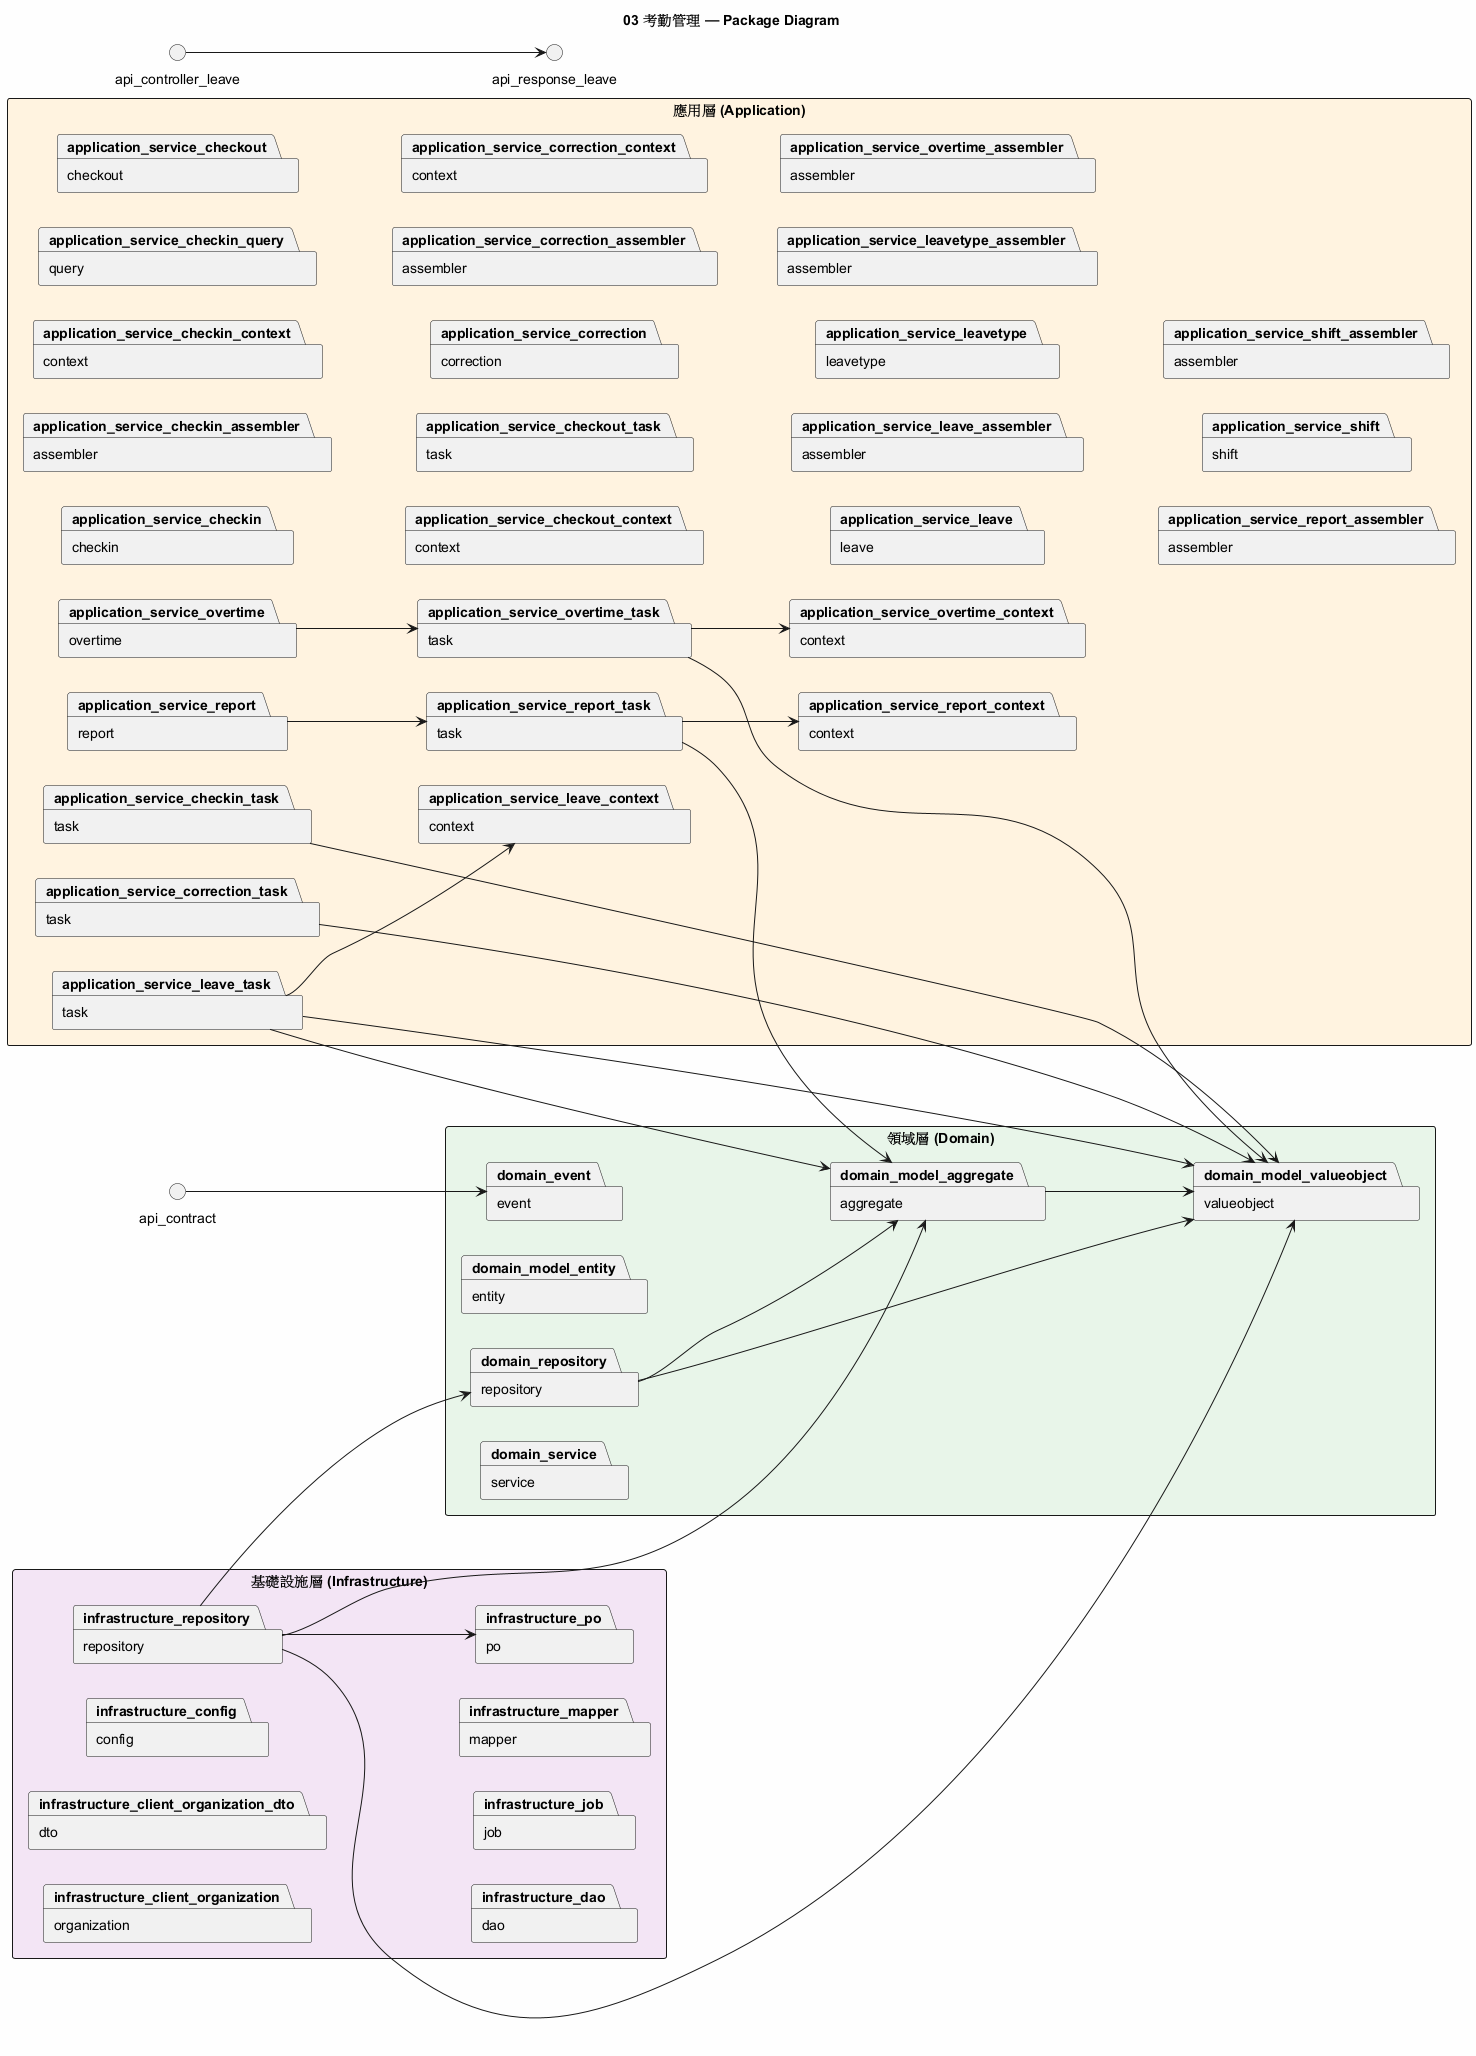

The diagram above was rendered by PlantUML. Its source (embedded in the PNG):
@startuml
title 03 考勤管理 — Package Diagram
skinparam packageStyle rectangle
skinparam backgroundColor #FEFEFE
left to right direction

package "應用層 (Application)" #FFF3E0 {
  package "checkin" as application_service_checkin
  package "assembler" as application_service_checkin_assembler
  package "context" as application_service_checkin_context
  package "query" as application_service_checkin_query
  package "task" as application_service_checkin_task
  package "checkout" as application_service_checkout
  package "context" as application_service_checkout_context
  package "task" as application_service_checkout_task
  package "correction" as application_service_correction
  package "assembler" as application_service_correction_assembler
  package "context" as application_service_correction_context
  package "task" as application_service_correction_task
  package "leave" as application_service_leave
  package "assembler" as application_service_leave_assembler
  package "context" as application_service_leave_context
  package "task" as application_service_leave_task
  package "leavetype" as application_service_leavetype
  package "assembler" as application_service_leavetype_assembler
  package "overtime" as application_service_overtime
  package "assembler" as application_service_overtime_assembler
  package "context" as application_service_overtime_context
  package "task" as application_service_overtime_task
  package "report" as application_service_report
  package "assembler" as application_service_report_assembler
  package "context" as application_service_report_context
  package "task" as application_service_report_task
  package "shift" as application_service_shift
  package "assembler" as application_service_shift_assembler
}

package "領域層 (Domain)" #E8F5E9 {
  package "event" as domain_event
  package "aggregate" as domain_model_aggregate
  package "entity" as domain_model_entity
  package "valueobject" as domain_model_valueobject
  package "repository" as domain_repository
  package "service" as domain_service
}

package "基礎設施層 (Infrastructure)" #F3E5F5 {
  package "organization" as infrastructure_client_organization
  package "dto" as infrastructure_client_organization_dto
  package "config" as infrastructure_config
  package "dao" as infrastructure_dao
  package "job" as infrastructure_job
  package "mapper" as infrastructure_mapper
  package "po" as infrastructure_po
  package "repository" as infrastructure_repository
}

domain_model_aggregate --> domain_model_valueobject
infrastructure_repository --> domain_model_valueobject
application_service_leave_task --> domain_model_valueobject
application_service_leave_task --> application_service_leave_context
application_service_report_task --> domain_model_aggregate
domain_repository --> domain_model_valueobject
application_service_overtime_task --> domain_model_valueobject
application_service_overtime_task --> application_service_overtime_context
infrastructure_repository --> domain_model_aggregate
infrastructure_repository --> domain_repository
application_service_report --> application_service_report_task
application_service_report_task --> application_service_report_context
domain_repository --> domain_model_aggregate
infrastructure_repository --> infrastructure_po
api_contract --> domain_event
application_service_correction_task --> domain_model_valueobject
application_service_leave_task --> domain_model_aggregate
application_service_overtime --> application_service_overtime_task
api_controller_leave --> api_response_leave
application_service_checkin_task --> domain_model_valueobject
@enduml